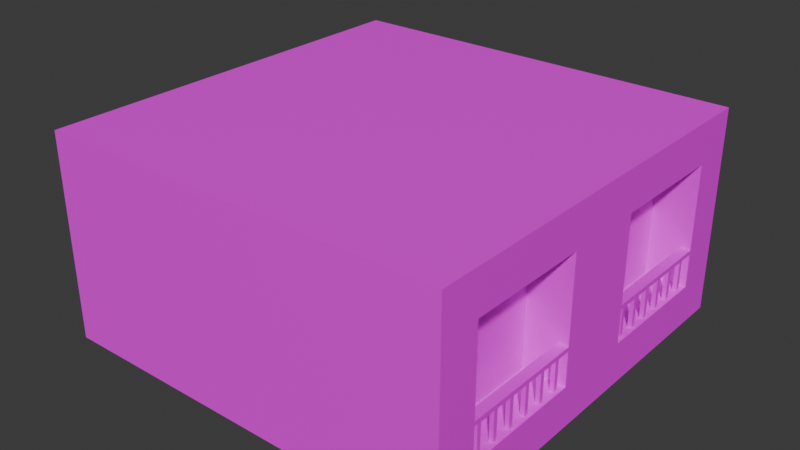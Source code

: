 # Source: buillfinng.blend  (saved by Blender 4.4.32; exported with 4.5.12 LTS)
import bpy
from mathutils import Matrix  # noqa: F401  (used for matrix-valued properties, if any)

bpy.ops.wm.read_factory_settings(use_empty=True)
scene = bpy.context.scene
scene.name = 'Scene'

# ---- images (referenced by path relative to the original .blend; pixels are not part of the script)
import os
ASSET_DIR = os.environ.get("B2B_ASSET_DIR", "")  # directory of the original .blend (textures are referenced by path, not embedded)
HERE = os.path.dirname(os.path.abspath(__file__))  # packed textures are extracted next to this script under _unpacked/

def load_image(name, relpath, width, height, colorspace="sRGB"):
    """Load a texture the original file referenced (path relative to the .blend, or extracted next to this script)."""
    p = next((c for c in (os.path.join(HERE, relpath), os.path.join(ASSET_DIR, relpath)) if relpath and os.path.exists(c)), "")
    if p:
        img = bpy.data.images.load(p, check_existing=True)
        img.name = name
    else:  # same state as the original file: an image datablock whose file is absent (Cycles renders it pink)
        img = bpy.data.images.new(name, width, height)
        img.source = "FILE"
        img.filepath = "//" + (relpath or name)
    img.colorspace_settings.name = colorspace
    return img
img_buillding_uv_png = load_image('buillding_uv.png', 'buillding_uv.png', 1024, 1024, 'sRGB')

# ---- materials (node trees are filled in below, after node groups)
mat_x = bpy.data.materials.new('マテリアル')

# ---- material node trees
mat_x.use_nodes = True; mat_x.node_tree.nodes.clear()
_N = mat_x.node_tree.nodes; _L = mat_x.node_tree.links
n0 = _N.new('ShaderNodeBsdfPrincipled'); n0.name = 'プリンシプルBSDF'; n0.location = (10, 300)
n1 = _N.new('ShaderNodeOutputMaterial'); n1.name = 'マテリアル出力'; n1.location = (300, 300)
n2 = _N.new('ShaderNodeTexImage'); n2.name = '画像テクスチャ'; n2.location = (-280, 280)
n2.image = img_buillding_uv_png
_L.new(n0.outputs[0], n1.inputs[0])
_L.new(n2.outputs[0], n0.inputs[0])
n1.is_active_output = True

# ---- world
world_world = bpy.data.worlds.new('World'); scene.world = world_world
world_world.use_nodes = True; world_world.node_tree.nodes.clear()
_N = world_world.node_tree.nodes; _L = world_world.node_tree.links
n0 = _N.new('ShaderNodeOutputWorld'); n0.name = 'World Output'; n0.location = (300, 300)
n1 = _N.new('ShaderNodeBackground'); n1.name = 'Background'; n1.location = (10, 300)
n1.inputs[0].default_value = (0.05088, 0.05088, 0.05088, 1.0)
_L.new(n1.outputs[0], n0.inputs[0])
n0.is_active_output = True
world_world.color = (0.05088, 0.05088, 0.05088)
world_world.sun_shadow_jitter_overblur = 0.0

# ---- meshes
me_018 = bpy.data.meshes.new('立方体.018')
me_018.from_pydata([(0.8, -0.8, -0.3), (0.8, 0.2, -0.3), (-1.0, -1.0, -0.5), (0.8, 0.2, 0.3), (0.8, -0.8, 0.3), (0.8, 0.8, -0.3), (-0.8, -0.7, -0.3), (0.8, 0.8, 0.3), (0.8, -0.2, -0.3), (1.0, 0.2, -0.3), (1.0, 0.2, 0.3), (-1.0, -0.7, 0.0), (-0.8, -0.7, 0.3), (1.0, 0.8, -0.3), (0.8, -0.2, 0.3), (1.0, 0.8, 0.3), (-1.0, -1.0, 0.5), (1.0, -0.8, -0.3), (1.0, -0.8, 0.3), (-0.8, 0.7, -0.3), (-1.0, -0.7, 0.3), (1.0, -0.2, -0.3), (-0.8, 0.7, 0.3), (1.0, -0.2, 0.3), (-1.0, 1.0, -0.5), (-0.6, -0.7, -0.3), (-1.0, 0.7, 0.0), (-0.6, -0.7, 0.3), (-1.0, 1.0, 0.5), (-0.6, 0.7, -0.3), (-1.0, 0.7, 0.3), (-0.6, 0.7, 0.3), (1.0, -1.0, -0.5), (-0.6, -0.7, 0.0), (1.0, -1.0, 0.5), (-0.6, -0.7, 0.3), (1.0, 1.0, -0.5), (-0.6, 0.7, 0.0), (1.0, 1.0, 0.5), (-0.6, 0.7, 0.3), (-0.8, -0.7, 0.0), (-0.7, -0.7, 0.0), (-0.7, 0.7, 0.0), (-0.8, 0.7, 0.0), (-0.8, -0.7, 0.15), (-0.7333, -0.7, 0.1), (-0.68, 0.7, 0.06)], [], [(16, 28, 30, 20), (26, 30, 28, 24, 2, 16, 20, 11), (24, 28, 38, 36), (17, 18, 34, 32), (10, 23, 21, 9), (9, 21, 17, 32, 36, 38, 34, 18, 23, 10, 15, 13), (32, 34, 16, 2), (24, 36, 32, 2), (38, 28, 16, 34), (22, 30, 26, 43), (42, 37, 46), (46, 37, 39, 22, 43, 42), (44, 40, 11, 20, 12), (45, 44, 12, 35, 33, 41), (44, 45, 41, 40), (26, 11, 40, 43), (12, 20, 30, 22), (22, 39, 35, 12), (40, 6, 19, 43), (43, 19, 29, 31, 39, 37, 42), (27, 31, 29, 25), (35, 27, 25, 6, 40, 41, 33), (19, 6, 25, 29), (31, 27, 35, 39), (0, 8, 14, 4), (14, 8, 21, 23), (4, 18, 17, 0), (8, 0, 17, 21), (4, 14, 23, 18), (1, 5, 7, 3), (7, 5, 13, 15), (3, 10, 9, 1), (5, 1, 9, 13), (3, 7, 15, 10)])
_uv = me_018.uv_layers.new(name='UVマップ')
_uv.uv.foreach_set('vector', [0.8958, 0.7083, 0.8958, 0.2917, 0.9375, 0.3542, 0.9375, 0.6458, 0.5208, 0.0625, 0.4583, 0.0625, 0.4167, -5.795e-09, 0.625, 9.933e-09, 0.625, 0.4167, 0.4167, 0.4167, 0.4583, 0.3542, 0.5208, 0.3542, 0.8333, 0.4167, 0.625, 0.4167, 0.625, -2.484e-09, 0.8333, 1.324e-08, 0.8958, 0.875, 0.8958, 0.75, 0.9375, 0.7083, 0.9375, 0.9167, 0.25, 0.8333, 0.3333, 0.8333, 0.3333, 0.9583, 0.25, 0.9583, 0.5833, 0.6667, 0.5833, 0.5833, 0.5833, 0.4583, 0.625, 0.4167, 0.625, 0.8333, 0.4167, 0.8333, 0.4167, 0.4167, 0.4583, 0.4583, 0.4583, 0.5833, 0.4583, 0.6667, 0.4583, 0.7917, 0.5833, 0.7917, 0.8333, 0.8333, 0.625, 0.8333, 0.625, 0.4167, 0.8333, 0.4167, 0.4167, 3.146e-08, 0.4167, 0.4167, 1.821e-08, 0.4167, 4.967e-08, 3.75e-15, 0.4167, 0.4167, 0.4167, 0.8333, 1.159e-08, 0.8333, 4.305e-08, 0.4167, 0.75, 0.8333, 0.7917, 0.8333, 0.7917, 0.8958, 0.75, 0.8958, 0.875, 0.8854, 0.875, 0.8646, 0.8875, 0.8813, 0.8083, 0.8833, 0.7917, 0.8958, 0.7917, 0.8333, 0.8333, 0.8333, 0.8333, 0.8958, 0.8125, 0.8958, 0.875, 0.9062, 0.875, 0.9375, 0.8333, 0.9375, 0.8333, 0.875, 0.875, 0.875, 0.7639, 0.9375, 0.75, 0.9271, 0.75, 0.8958, 0.7917, 0.8958, 0.7917, 0.9583, 0.7708, 0.9583, 0.875, 0.8333, 0.8889, 0.8437, 0.8958, 0.8646, 0.875, 0.8646, 0.9375, 0.5833, 0.9375, 0.2917, 0.9792, 0.2917, 0.9792, 0.5833, 0.9375, 0.5833, 0.9792, 0.5833, 0.9792, 0.875, 0.9375, 0.875, 1.0, 0.2917, 0.9583, 0.2917, 0.9583, 0.0, 1.0, 0.0, 0.8333, 0.2917, 0.8958, 0.2917, 0.8958, 0.5833, 0.8333, 0.5833, 0.375, 0.8958, 0.375, 0.9583, 0.3333, 0.9583, 0.3333, 0.8333, 0.3333, 0.8333, 0.3333, 0.8958, 0.3542, 0.8958, 0.8333, 0.2917, 0.8333, 8.268e-10, 0.9583, 1.026e-08, 0.9583, 0.2917, 0.4167, 0.8333, 0.4167, 0.8333, 0.4167, 0.9583, 0.375, 0.9583, 0.375, 0.8958, 0.3958, 0.8958, 0.4167, 0.8958, 0.8333, 0.875, 0.8333, 0.5833, 0.875, 0.5833, 0.875, 0.875, 0.625, 0.7083, 0.625, 0.4167, 0.625, 0.4167, 0.625, 0.7083, 0.125, 0.8333, 0.125, 0.9583, -1.026e-08, 0.9583, -8.268e-10, 0.8333, 0.4583, 0.8333, 0.4583, 0.9583, 0.4167, 0.9583, 0.4167, 0.8333, 0.4583, 0.8333, 0.5, 0.8333, 0.5, 0.9583, 0.4583, 0.9583, 0.5, 0.9583, 0.5, 0.8333, 0.5417, 0.8333, 0.5417, 0.9583, 0.5833, 0.8333, 0.5833, 0.9583, 0.5417, 0.9583, 0.5417, 0.8333, 0.25, 0.8333, 0.25, 0.9583, 0.125, 0.9583, 0.125, 0.8333, 0.625, 0.8333, 0.625, 0.9583, 0.5833, 0.9583, 0.5833, 0.8333, 0.625, 0.8333, 0.6667, 0.8333, 0.6667, 0.9583, 0.625, 0.9583, 0.6667, 0.9583, 0.6667, 0.8333, 0.7083, 0.8333, 0.7083, 0.9583, 0.75, 0.8333, 0.75, 0.9583, 0.7083, 0.9583, 0.7083, 0.8333])
me_018.materials.append(mat_x)
me_018.update()
me_029 = bpy.data.meshes.new('立方体.029')
me_029.from_pydata([(0.95, -0.8, -0.135), (0.965, -0.76, -0.3), (0.965, -0.26, -0.3), (0.965, -0.36, -0.3), (0.965, -0.46, -0.3), (0.965, -0.56, -0.3), (0.965, -0.66, -0.3), (0.95, -0.8, -0.115), (0.95, -0.2, -0.135), (0.965, -0.74, -0.3), (0.965, -0.54, -0.3), (0.965, -0.34, -0.3), (0.965, -0.24, -0.3), (0.965, -0.44, -0.3), (0.965, -0.64, -0.3), (0.95, -0.2, -0.115), (1.0, -0.8, -0.135), (0.985, -0.56, -0.3), (0.985, -0.76, -0.3), (0.985, -0.66, -0.3), (0.985, -0.46, -0.3), (0.985, -0.36, -0.3), (0.985, -0.26, -0.3), (1.0, -0.8, -0.115), (1.0, -0.2, -0.135), (0.985, -0.54, -0.3), (0.985, -0.64, -0.3), (0.985, -0.74, -0.3), (0.985, -0.24, -0.3), (0.985, -0.34, -0.3), (0.985, -0.44, -0.3), (1.0, -0.2, -0.115), (0.965, -0.36, -0.135), (0.965, -0.34, -0.135), (0.965, -0.26, -0.135), (0.965, -0.24, -0.135), (0.98, -0.56, -0.135), (0.97, -0.44, -0.135), (0.9667, -0.36, -0.135), (0.985, -0.24, -0.135), (0.985, -0.36, -0.135), (0.985, -0.34, -0.135), (0.985, -0.26, -0.135), (0.985, -0.56, -0.135), (0.985, -0.54, -0.135), (0.985, -0.46, -0.135), (0.985, -0.44, -0.135), (0.965, -0.76, -0.135), (0.965, -0.74, -0.135), (0.965, -0.66, -0.135), (0.965, -0.64, -0.135), (0.965, -0.56, -0.135), (0.965, -0.54, -0.135), (0.965, -0.46, -0.135), (0.965, -0.44, -0.135), (0.985, -0.66, -0.135), (0.985, -0.64, -0.135), (0.985, -0.76, -0.135), (0.985, -0.74, -0.135), (0.9833, -0.64, -0.135)], [], [(0, 7, 15, 8), (8, 15, 31, 24), (24, 31, 23, 16), (16, 23, 7, 0), (44, 52, 53, 45), (42, 41, 33, 34), (8, 24, 39, 35), (37, 38, 40, 46), (55, 58, 48, 49), (59, 36, 43, 44, 45, 46, 40, 41, 42, 39, 24, 16, 0, 8, 35, 34, 33, 32, 38, 37, 54, 53, 52, 51, 50, 49, 48, 47, 57, 58, 55, 56), (36, 59, 50, 51), (31, 15, 7, 23), (10, 5, 51, 52), (25, 10, 52, 44), (43, 17, 25, 44), (51, 5, 17, 43, 36), (10, 25, 17, 5), (9, 1, 47, 48), (27, 9, 48, 58), (57, 18, 27, 58), (47, 1, 18, 57), (9, 27, 18, 1), (14, 6, 49, 50), (26, 14, 50, 59, 56), (55, 19, 26, 56), (49, 6, 19, 55), (14, 26, 19, 6), (13, 4, 53, 54), (30, 13, 54, 37, 46), (45, 20, 30, 46), (53, 4, 20, 45), (13, 30, 20, 4), (11, 3, 32, 33), (29, 11, 33, 41), (40, 21, 29, 41), (32, 3, 21, 40, 38), (11, 29, 21, 3), (12, 2, 34, 35), (28, 12, 35, 39), (42, 22, 28, 39), (34, 2, 22, 42), (12, 28, 22, 2)])
_uv = me_029.uv_layers.new(name='UVマップ')
_uv.uv.foreach_set('vector', [0.9833, 0.6667, 0.9792, 0.6667, 0.9792, 0.5417, 0.9833, 0.5417, 0.8736, 0.9479, 0.8694, 0.9479, 0.8694, 0.9375, 0.8736, 0.9375, 0.9833, 0.4167, 0.9792, 0.4167, 0.9792, 0.2917, 0.9833, 0.2917, 0.825, 0.951, 0.8208, 0.951, 0.8208, 0.9406, 0.825, 0.9406, 0.8917, 0.9333, 0.8958, 0.9333, 0.8958, 0.95, 0.8917, 0.95, 0.8333, 0.9542, 0.8333, 0.9375, 0.8375, 0.9375, 0.8375, 0.9542, 0.8333, 0.9302, 0.8333, 0.9406, 0.825, 0.9375, 0.825, 0.9333, 0.8608, 0.9375, 0.8615, 0.9542, 0.8576, 0.9542, 0.8576, 0.9375, 0.8375, 0.9542, 0.8375, 0.9375, 0.8417, 0.9375, 0.8417, 0.9542, 0.8785, 0.6167, 0.8792, 0.6333, 0.8781, 0.6333, 0.8781, 0.6375, 0.8781, 0.6542, 0.8781, 0.6583, 0.8781, 0.675, 0.8781, 0.6792, 0.8781, 0.6958, 0.8781, 0.7, 0.875, 0.7083, 0.875, 0.5833, 0.8854, 0.5833, 0.8854, 0.7083, 0.8823, 0.7, 0.8823, 0.6958, 0.8823, 0.6792, 0.8823, 0.675, 0.8819, 0.675, 0.8813, 0.6583, 0.8823, 0.6583, 0.8823, 0.6542, 0.8823, 0.6375, 0.8823, 0.6333, 0.8823, 0.6167, 0.8823, 0.6125, 0.8823, 0.5958, 0.8823, 0.5917, 0.8781, 0.5917, 0.8781, 0.5958, 0.8781, 0.6125, 0.8781, 0.6167, 0.8507, 0.9542, 0.85, 0.9375, 0.8538, 0.9375, 0.8538, 0.9542, 0.8854, 0.8333, 0.875, 0.8333, 0.875, 0.7083, 0.8854, 0.7083, 0.9458, 0.9437, 0.9417, 0.9437, 0.9417, 0.9094, 0.9458, 0.9094, 0.95, 0.9094, 0.9458, 0.9094, 0.9458, 0.875, 0.95, 0.875, 0.95, 0.9094, 0.95, 0.9437, 0.9458, 0.9437, 0.9458, 0.9094, 0.9, 0.9167, 0.9, 0.951, 0.8958, 0.951, 0.8958, 0.9167, 0.8969, 0.9167, 0.8736, 0.9479, 0.8736, 0.9521, 0.8694, 0.9521, 0.8694, 0.9479, 0.9042, 0.951, 0.9, 0.951, 0.9, 0.9167, 0.9042, 0.9167, 0.9083, 0.951, 0.9042, 0.951, 0.9042, 0.9167, 0.9083, 0.9167, 0.9125, 0.9167, 0.9125, 0.951, 0.9083, 0.951, 0.9083, 0.9167, 0.8917, 0.899, 0.8917, 0.9333, 0.8875, 0.9333, 0.8875, 0.899, 0.95, 0.9479, 0.95, 0.9521, 0.9458, 0.9521, 0.9458, 0.9479, 0.8917, 0.899, 0.8875, 0.899, 0.8875, 0.8646, 0.8917, 0.8646, 0.9167, 0.951, 0.9125, 0.951, 0.9125, 0.9167, 0.9163, 0.9167, 0.9167, 0.9167, 0.8958, 0.8646, 0.8958, 0.899, 0.8917, 0.899, 0.8917, 0.8646, 0.9208, 0.9167, 0.9208, 0.951, 0.9167, 0.951, 0.9167, 0.9167, 0.8292, 0.9448, 0.825, 0.9448, 0.825, 0.9406, 0.8292, 0.9406, 0.8083, 0.9302, 0.8042, 0.9302, 0.8042, 0.8958, 0.8083, 0.8958, 0.925, 0.951, 0.9208, 0.951, 0.9208, 0.9167, 0.9219, 0.9167, 0.925, 0.9167, 0.8125, 0.8958, 0.8125, 0.9302, 0.8083, 0.9302, 0.8083, 0.8958, 0.9292, 0.9167, 0.9292, 0.951, 0.925, 0.951, 0.925, 0.9167, 0.8333, 0.949, 0.8292, 0.949, 0.8292, 0.9448, 0.8333, 0.9448, 0.8792, 0.9198, 0.875, 0.9198, 0.875, 0.8854, 0.8792, 0.8854, 0.9333, 0.951, 0.9292, 0.951, 0.9292, 0.9167, 0.9333, 0.9167, 0.8875, 0.8854, 0.8875, 0.9198, 0.8833, 0.9198, 0.8833, 0.8854, 0.9375, 0.9167, 0.9375, 0.951, 0.9333, 0.951, 0.9333, 0.9167, 0.9372, 0.9167, 0.8333, 0.9448, 0.8292, 0.9448, 0.8292, 0.9406, 0.8333, 0.9406, 0.8167, 0.9302, 0.8125, 0.9302, 0.8125, 0.8958, 0.8167, 0.8958, 0.8792, 0.9542, 0.875, 0.9542, 0.875, 0.9198, 0.8792, 0.9198, 0.8208, 0.8958, 0.8208, 0.9302, 0.8167, 0.9302, 0.8167, 0.8958, 0.8875, 0.9198, 0.8875, 0.9542, 0.8833, 0.9542, 0.8833, 0.9198, 0.8292, 0.949, 0.825, 0.949, 0.825, 0.9448, 0.8292, 0.9448])
me_029.materials.append(mat_x)
me_029.update()
me_030 = bpy.data.meshes.new('立方体.030')
me_030.from_pydata([(0.95, 0.2, -0.135), (0.965, 0.24, -0.3), (0.965, 0.74, -0.3), (0.965, 0.64, -0.3), (0.965, 0.54, -0.3), (0.965, 0.44, -0.3), (0.965, 0.34, -0.3), (0.95, 0.2, -0.115), (0.95, 0.8, -0.135), (0.965, 0.26, -0.3), (0.965, 0.46, -0.3), (0.965, 0.66, -0.3), (0.965, 0.76, -0.3), (0.965, 0.56, -0.3), (0.965, 0.36, -0.3), (0.95, 0.8, -0.115), (1.0, 0.2, -0.135), (0.985, 0.44, -0.3), (0.985, 0.24, -0.3), (0.985, 0.34, -0.3), (0.985, 0.54, -0.3), (0.985, 0.64, -0.3), (0.985, 0.74, -0.3), (1.0, 0.2, -0.115), (1.0, 0.8, -0.135), (0.985, 0.46, -0.3), (0.985, 0.36, -0.3), (0.985, 0.26, -0.3), (0.985, 0.76, -0.3), (0.985, 0.66, -0.3), (0.985, 0.56, -0.3), (1.0, 0.8, -0.115), (0.965, 0.64, -0.135), (0.965, 0.66, -0.135), (0.965, 0.74, -0.135), (0.965, 0.76, -0.135), (0.98, 0.44, -0.135), (0.97, 0.56, -0.135), (0.9667, 0.64, -0.135), (0.985, 0.76, -0.135), (0.985, 0.64, -0.135), (0.985, 0.66, -0.135), (0.985, 0.74, -0.135), (0.985, 0.44, -0.135), (0.985, 0.46, -0.135), (0.985, 0.54, -0.135), (0.985, 0.56, -0.135), (0.965, 0.24, -0.135), (0.965, 0.26, -0.135), (0.965, 0.34, -0.135), (0.965, 0.36, -0.135), (0.965, 0.44, -0.135), (0.965, 0.46, -0.135), (0.965, 0.54, -0.135), (0.965, 0.56, -0.135), (0.985, 0.34, -0.135), (0.985, 0.36, -0.135), (0.985, 0.24, -0.135), (0.985, 0.26, -0.135), (0.9833, 0.36, -0.135)], [], [(0, 7, 15, 8), (8, 15, 31, 24), (24, 31, 23, 16), (16, 23, 7, 0), (44, 52, 53, 45), (42, 41, 33, 34), (8, 24, 39, 35), (37, 38, 40, 46), (55, 58, 48, 49), (59, 36, 43, 44, 45, 46, 40, 41, 42, 39, 24, 16, 0, 8, 35, 34, 33, 32, 38, 37, 54, 53, 52, 51, 50, 49, 48, 47, 57, 58, 55, 56), (36, 59, 50, 51), (31, 15, 7, 23), (10, 5, 51, 52), (25, 10, 52, 44), (43, 17, 25, 44), (51, 5, 17, 43, 36), (10, 25, 17, 5), (9, 1, 47, 48), (27, 9, 48, 58), (57, 18, 27, 58), (47, 1, 18, 57), (9, 27, 18, 1), (14, 6, 49, 50), (26, 14, 50, 59, 56), (55, 19, 26, 56), (49, 6, 19, 55), (14, 26, 19, 6), (13, 4, 53, 54), (30, 13, 54, 37, 46), (45, 20, 30, 46), (53, 4, 20, 45), (13, 30, 20, 4), (11, 3, 32, 33), (29, 11, 33, 41), (40, 21, 29, 41), (32, 3, 21, 40, 38), (11, 29, 21, 3), (12, 2, 34, 35), (28, 12, 35, 39), (42, 22, 28, 39), (34, 2, 22, 42), (12, 28, 22, 2)])
_uv = me_030.uv_layers.new(name='UVマップ')
_uv.uv.foreach_set('vector', [0.9833, 0.5417, 0.9792, 0.5417, 0.9792, 0.4167, 0.9833, 0.4167, 0.8208, 0.951, 0.8167, 0.951, 0.8167, 0.9406, 0.8208, 0.9406, 0.9833, 0.7917, 0.9792, 0.7917, 0.9792, 0.6667, 0.9833, 0.6667, 0.8694, 0.9479, 0.8653, 0.9479, 0.8653, 0.9375, 0.8694, 0.9375, 0.8875, 0.9333, 0.8917, 0.9333, 0.8917, 0.95, 0.8875, 0.95, 0.8417, 0.9542, 0.8417, 0.9375, 0.8458, 0.9375, 0.8458, 0.9542, 0.825, 0.9302, 0.825, 0.9406, 0.8167, 0.9375, 0.8167, 0.9333, 0.8569, 0.9375, 0.8576, 0.9542, 0.8538, 0.9542, 0.8538, 0.9375, 0.8458, 0.9542, 0.8458, 0.9375, 0.85, 0.9375, 0.85, 0.9542, 0.8889, 0.6167, 0.8896, 0.6333, 0.8885, 0.6333, 0.8885, 0.6375, 0.8885, 0.6542, 0.8885, 0.6583, 0.8885, 0.675, 0.8885, 0.6792, 0.8885, 0.6958, 0.8885, 0.7, 0.8854, 0.7083, 0.8854, 0.5833, 0.8958, 0.5833, 0.8958, 0.7083, 0.8927, 0.7, 0.8927, 0.6958, 0.8927, 0.6792, 0.8927, 0.675, 0.8924, 0.675, 0.8917, 0.6583, 0.8927, 0.6583, 0.8927, 0.6542, 0.8927, 0.6375, 0.8927, 0.6333, 0.8927, 0.6167, 0.8927, 0.6125, 0.8927, 0.5958, 0.8927, 0.5917, 0.8885, 0.5917, 0.8885, 0.5958, 0.8885, 0.6125, 0.8885, 0.6167, 0.8622, 0.9542, 0.8615, 0.9375, 0.8653, 0.9375, 0.8653, 0.9542, 0.8958, 0.8333, 0.8854, 0.8333, 0.8854, 0.7083, 0.8958, 0.7083, 0.8333, 0.9302, 0.8292, 0.9302, 0.8292, 0.8958, 0.8333, 0.8958, 0.8833, 0.9542, 0.8792, 0.9542, 0.8792, 0.9198, 0.8833, 0.9198, 0.8292, 0.8958, 0.8292, 0.9302, 0.825, 0.9302, 0.825, 0.8958, 0.9417, 0.875, 0.9417, 0.9094, 0.9375, 0.9094, 0.9375, 0.875, 0.9385, 0.875, 0.95, 0.9479, 0.9458, 0.9479, 0.9458, 0.9438, 0.95, 0.9438, 0.825, 0.9302, 0.8208, 0.9302, 0.8208, 0.8958, 0.825, 0.8958, 0.9542, 0.9094, 0.95, 0.9094, 0.95, 0.875, 0.9542, 0.875, 0.8958, 0.899, 0.8958, 0.9333, 0.8917, 0.9333, 0.8917, 0.899, 0.9542, 0.9094, 0.9542, 0.9437, 0.95, 0.9437, 0.95, 0.9094, 0.8694, 0.9521, 0.8653, 0.9521, 0.8653, 0.9479, 0.8694, 0.9479, 0.8833, 0.9198, 0.8792, 0.9198, 0.8792, 0.8854, 0.8833, 0.8854, 0.9583, 0.9094, 0.9542, 0.9094, 0.9542, 0.875, 0.958, 0.875, 0.9583, 0.875, 0.7958, 0.8958, 0.7958, 0.9302, 0.7917, 0.9302, 0.7917, 0.8958, 0.9583, 0.9094, 0.9583, 0.9437, 0.9542, 0.9437, 0.9542, 0.9094, 0.9417, 0.9479, 0.9375, 0.9479, 0.9375, 0.9437, 0.9417, 0.9437, 0.9625, 0.9094, 0.9583, 0.9094, 0.9583, 0.875, 0.9625, 0.875, 0.9625, 0.9437, 0.9583, 0.9437, 0.9583, 0.9094, 0.9594, 0.9094, 0.9625, 0.9094, 0.8042, 0.9302, 0.8042, 0.9646, 0.8, 0.9646, 0.8, 0.9302, 0.9417, 0.9094, 0.9417, 0.9437, 0.9375, 0.9437, 0.9375, 0.9094, 0.9458, 0.9479, 0.9458, 0.9521, 0.9417, 0.9521, 0.9417, 0.9479, 0.8, 0.9302, 0.7958, 0.9302, 0.7958, 0.8958, 0.8, 0.8958, 0.8083, 0.9646, 0.8042, 0.9646, 0.8042, 0.9302, 0.8083, 0.9302, 0.8042, 0.8958, 0.8042, 0.9302, 0.8, 0.9302, 0.8, 0.8958, 0.9458, 0.875, 0.9458, 0.9094, 0.9417, 0.9094, 0.9417, 0.875, 0.9455, 0.875, 0.9458, 0.9479, 0.9417, 0.9479, 0.9417, 0.9437, 0.9458, 0.9437, 0.8, 0.9646, 0.7958, 0.9646, 0.7958, 0.9302, 0.8, 0.9302, 0.7958, 0.9646, 0.7917, 0.9646, 0.7917, 0.9302, 0.7958, 0.9302, 0.8125, 0.9302, 0.8125, 0.9646, 0.8083, 0.9646, 0.8083, 0.9302, 0.8167, 0.9302, 0.8167, 0.9646, 0.8125, 0.9646, 0.8125, 0.9302, 0.9417, 0.9479, 0.9417, 0.9521, 0.9375, 0.9521, 0.9375, 0.9479])
me_030.materials.append(mat_x)
me_030.update()

# ---- objects
ob_x = bpy.data.objects.new('立方体', me_018)
ob_009 = bpy.data.objects.new('立方体.009', me_029)
ob_001 = bpy.data.objects.new('立方体.001', me_030)

# ---- transforms, parenting, visibility, modifiers, constraints
ob_x.location = (0.0, 0.0, 0.0)
ob_009.location = (0.0, 0.0, 0.0)
ob_001.location = (0.0, 0.0, 0.0)

# ---- collection membership
scene.collection.objects.link(ob_x)
scene.collection.objects.link(ob_009)
scene.collection.objects.link(ob_001)

# ---- scene / render settings (as saved in the file)
scene.frame_start = 1; scene.frame_end = 250; scene.frame_set(1)
scene.render.engine = 'BLENDER_EEVEE_NEXT'
bpy.context.view_layer.update()

# ---- added for rendering (the .blend has no active camera and no usable light): camera, sun
cam_auto = bpy.data.cameras.new('AutoCamera')
cam_auto.lens = 50.0
cam_auto.sensor_width = 36.0
cam_auto.clip_end = 1000.0
ob_auto_camera = bpy.data.objects.new('AutoCamera', cam_auto)
scene.collection.objects.link(ob_auto_camera)
ob_auto_camera.location = (2.77567, -3.33081, 2.22054)
ob_auto_camera.rotation_euler = (1.09748, -7.21219e-08, 0.694738)
scene.camera = ob_auto_camera
light_auto_sun = bpy.data.lights.new('AutoSun', 'SUN')
light_auto_sun.energy = 3.0
light_auto_sun.angle = 0.0523599
ob_auto_sun = bpy.data.objects.new('AutoSun', light_auto_sun)
scene.collection.objects.link(ob_auto_sun)
ob_auto_sun.rotation_euler = (0.872665, 0.174533, 0.523599)
bpy.context.view_layer.update()
